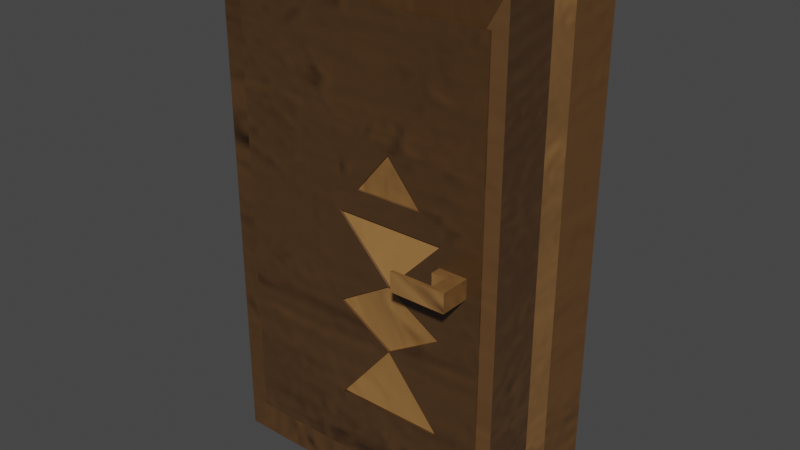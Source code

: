# Source: Wardrobe-Wood.blend  (saved by Blender 3.0.42; exported with 4.5.12 LTS)
import bpy
from mathutils import Matrix  # noqa: F401  (used for matrix-valued properties, if any)

bpy.ops.wm.read_factory_settings(use_empty=True)
scene = bpy.context.scene
scene.name = 'Scene'

# ---- collections
col_collection = bpy.data.collections.new('Collection'); scene.collection.children.link(col_collection)
col_collection_2 = bpy.data.collections.new('Collection 2'); scene.collection.children.link(col_collection_2)

# ---- images (referenced by path relative to the original .blend; pixels are not part of the script)
import os
ASSET_DIR = os.environ.get("B2B_ASSET_DIR", "")  # directory of the original .blend (textures are referenced by path, not embedded)
HERE = os.path.dirname(os.path.abspath(__file__))  # packed textures are extracted next to this script under _unpacked/

def load_image(name, relpath, width, height, colorspace="sRGB"):
    """Load a texture the original file referenced (path relative to the .blend, or extracted next to this script)."""
    p = next((c for c in (os.path.join(HERE, relpath), os.path.join(ASSET_DIR, relpath)) if relpath and os.path.exists(c)), "")
    if p:
        img = bpy.data.images.load(p, check_existing=True)
        img.name = name
    else:  # same state as the original file: an image datablock whose file is absent (Cycles renders it pink)
        img = bpy.data.images.new(name, width, height)
        img.source = "FILE"
        img.filepath = "//" + (relpath or name)
    img.colorspace_settings.name = colorspace
    return img
img_wardrobe_wood = load_image('Wardrobe-Wood', '_unpacked/Wardrobe-Wood.638e27b4.png', 2048, 2048, 'sRGB')
img_light_wood_normal_png = load_image('Light-Wood-Normal.png', '_unpacked/Light-Wood-Normal.47049dd9.png', 512, 512, 'sRGB')

# ---- materials (node trees are filled in below, after node groups)
mat_material = bpy.data.materials.new('Material')
mat_material.alpha_threshold = 0.0
mat_material.use_transparent_shadow = False
mat_material.line_color = (0.0, 0.0, 0.0, 1.0)

# ---- material node trees
mat_material.use_nodes = True; mat_material.node_tree.nodes.clear()
_N = mat_material.node_tree.nodes; _L = mat_material.node_tree.links
n0 = _N.new('ShaderNodeOutputMaterial'); n0.name = 'Material Output'; n0.location = (300, 300)
n1 = _N.new('ShaderNodeBsdfPrincipled'); n1.name = 'Principled BSDF'; n1.location = (10, 300)
n1.distribution = 'GGX'
n1.subsurface_method = 'RANDOM_WALK_SKIN'
n1.inputs[2].default_value = 0.4
n1.inputs[3].default_value = 1.45
n1.inputs[27].default_value = (0.0, 0.0, 0.0, 1.0)
n1.inputs[28].default_value = 1.0
n2 = _N.new('ShaderNodeTexImage'); n2.name = 'Image Texture'; n2.location = (-436, 119)
n2.image = img_wardrobe_wood
n3 = _N.new('ShaderNodeNormalMap'); n3.name = 'Normal Map'; n3.location = (-231, -169)
n3.inputs[0].default_value = 0.5
n4 = _N.new('ShaderNodeTexImage'); n4.name = 'Image Texture.001'; n4.location = (-786, -145)
n4.image = img_light_wood_normal_png
n5 = _N.new('ShaderNodeMapping'); n5.name = 'Mapping'; n5.location = (-454, -168)
n5.inputs[2].default_value = (0.06458, 0.1274, 0.171)
n5.inputs[3].default_value = (4.3, 2.7, 3.1)
_L.new(n1.outputs[0], n0.inputs[0])
_L.new(n2.outputs[0], n1.inputs[0])
_L.new(n3.outputs[0], n1.inputs[5])
_L.new(n4.outputs[0], n5.inputs[0])
_L.new(n5.outputs[0], n3.inputs[1])
n0.is_active_output = True

# ---- world
world_world = bpy.data.worlds.new('World'); scene.world = world_world
world_world.use_nodes = True; world_world.node_tree.nodes.clear()
_N = world_world.node_tree.nodes; _L = world_world.node_tree.links
n0 = _N.new('ShaderNodeOutputWorld'); n0.name = 'World Output'; n0.location = (300, 300)
n1 = _N.new('ShaderNodeBackground'); n1.name = 'Background'; n1.location = (10, 300)
n1.inputs[0].default_value = (0.05088, 0.05088, 0.05088, 1.0)
_L.new(n1.outputs[0], n0.inputs[0])
n0.is_active_output = True
world_world.color = (0.05088, 0.05088, 0.05088)
world_world.use_sun_shadow = False
world_world.sun_shadow_jitter_overblur = 0.0

# ---- meshes
me_plane_001 = bpy.data.meshes.new('Plane.001')
me_plane_001.from_pydata([(1.0, -0.07, 3.451), (-1.0, -0.07, 0.0), (1.0, -0.07, 0.0), (-1.0, -0.07, 3.451), (-1.155, 1.077, 3.718), (-1.155, -0.07747, 3.718), (1.155, 1.077, 3.718), (1.155, -0.07747, -0.2674), (1.155, 1.077, -0.2674), (-1.155, 1.077, -0.2674), (-1.155, -0.07747, -0.2674), (1.155, -0.07747, 3.718), (-1.0, 0.7738, 0.0), (1.0, 0.7738, 0.0), (-1.0, 0.7738, 3.451), (1.0, 0.7738, 3.451), (-1.155, 0.6155, 3.718), (-1.155, 0.3691, 3.718), (1.155, 0.3691, -0.2674), (1.155, 0.6155, -0.2674), (-1.155, 0.6155, -0.2674), (-1.155, 0.3691, -0.2674), (1.155, 0.3691, 3.718), (1.155, 0.6155, 3.718)], [], [(3, 1, 12, 14), (20, 9, 8, 19), (16, 23, 6, 4), (21, 10, 5, 17), (19, 8, 6, 23), (10, 1, 3, 5), (8, 9, 4, 6), (5, 3, 0, 11), (11, 0, 2, 7), (1, 10, 7, 2), (12, 13, 15, 14), (2, 0, 15, 13), (0, 3, 14, 15), (1, 2, 13, 12), (7, 18, 22, 11), (18, 19, 23, 22), (9, 20, 16, 4), (20, 21, 17, 16), (5, 11, 22, 17), (17, 22, 23, 16), (10, 21, 18, 7), (21, 20, 19, 18)])
_uv = me_plane_001.uv_layers.new(name='UVMap')
_uv.uv.foreach_set('vector', [0.5046, 0.3967, 0.5046, 0.5805, 0.4597, 0.5805, 0.4597, 0.3967, 0.2617, 0.3355, 0.2371, 0.3355, 0.2371, 0.2124, 0.2617, 0.2124, 0.0001825, 0.3355, 0.0001826, 0.2124, 0.02479, 0.2124, 0.02479, 0.3355, 0.345, 0.2124, 0.3212, 0.2124, 0.3212, 0.0001825, 0.345, 0.0001825, 0.2617, 0.2124, 0.2371, 0.2124, 0.2371, 0.0001825, 0.2617, 0.0001825, 0.5129, 0.5947, 0.5046, 0.5805, 0.5046, 0.3967, 0.5129, 0.3825, 0.2371, 0.2124, 0.2371, 0.3355, 0.02479, 0.3355, 0.02479, 0.2124, 0.3691, 0.3934, 0.3834, 0.4016, 0.3834, 0.5081, 0.3691, 0.5164, 0.5665, 0.5947, 0.5582, 0.5805, 0.5582, 0.3967, 0.5665, 0.3825, 0.307, 0.2207, 0.3212, 0.2124, 0.3212, 0.3355, 0.307, 0.3272, 0.5662, 0.3821, 0.4597, 0.3821, 0.4597, 0.1983, 0.5662, 0.1983, 0.5582, 0.3967, 0.5582, 0.5805, 0.5133, 0.5805, 0.5133, 0.3967, 0.3834, 0.5081, 0.3834, 0.4016, 0.4283, 0.4016, 0.4283, 0.5081, 0.307, 0.2207, 0.307, 0.3272, 0.262, 0.3272, 0.262, 0.2207, 0.3212, 0.3355, 0.345, 0.3355, 0.345, 0.5477, 0.3212, 0.5477, 0.7575, 0.01727, 0.7707, 0.01727, 0.7707, 0.2295, 0.7575, 0.2295, 0.2371, 0.3355, 0.2617, 0.3355, 0.2617, 0.5477, 0.2371, 0.5477, 0.7803, 0.1872, 0.7803, 0.1741, 0.9925, 0.1741, 0.9925, 0.1872, 0.3691, 0.3934, 0.3691, 0.5164, 0.3453, 0.5164, 0.3453, 0.3934, 0.7302, 0.1441, 0.7302, 0.0211, 0.7433, 0.0211, 0.7433, 0.1441, 0.3212, 0.2124, 0.345, 0.2124, 0.345, 0.3355, 0.3212, 0.3355, 0.7299, 0.1441, 0.7167, 0.1441, 0.7167, 0.0211, 0.7299, 0.0211])
me_plane_001.materials.append(mat_material)
me_plane_001.use_remesh_fix_poles = True
me_plane_001.use_remesh_preserve_attributes = False
me_plane_001.update()
me_plane_002 = bpy.data.meshes.new('Plane.002')
me_plane_002.from_pydata([(-0.004505, -0.009985, -1.797), (2.025, -0.005978, -1.797), (-0.004505, -0.009985, -0.2447), (2.025, -0.005978, -0.2447), (-0.004505, -0.009985, 1.669), (2.025, -0.005978, 1.669), (-0.004351, -0.08837, -1.797), (2.025, -0.08436, -1.797), (-0.004351, -0.08837, -0.2447), (2.025, -0.08436, -0.2447), (-0.004351, -0.08837, 1.669), (2.025, -0.08436, 1.669), (2.025, -0.005978, 0.3933), (2.025, -0.005978, 1.031), (-0.004505, -0.009985, 1.031), (-0.004505, -0.009985, 0.3933), (2.025, -0.08436, 0.3933), (2.025, -0.08436, 1.031), (-0.004351, -0.08837, 1.031), (-0.004351, -0.08837, 0.3933), (-0.004505, -0.009985, -0.7621), (-0.004505, -0.009985, -1.28), (2.025, -0.005978, -1.28), (2.025, -0.005978, -0.7621), (-0.004351, -0.08837, -0.7621), (-0.004351, -0.08837, -1.28), (2.025, -0.08436, -1.28), (2.025, -0.08436, -0.7621), (1.702, -0.006615, -1.797), (1.702, -0.006615, -0.2447), (1.702, -0.006615, 1.669), (1.702, -0.085, -1.797), (1.702, -0.085, -0.2447), (1.702, -0.085, 1.669), (1.702, -0.085, 0.3933), (1.702, -0.085, 1.031), (1.702, -0.006615, 0.3933), (1.702, -0.006615, 1.031), (1.702, -0.085, -1.28), (1.702, -0.006615, -1.28), (1.702, -0.006615, -0.7621), (-0.004505, -0.009985, 0.2007), (-0.004351, -0.08837, 0.2007), (2.025, -0.005978, 0.2007), (2.025, -0.08436, 0.2007), (1.702, -0.006615, 0.2007), (1.702, -0.085, 0.2007), (2.025, -0.08436, -0.09621), (2.025, -0.08436, 0.05224), (1.702, -0.085, -0.09621), (1.702, -0.085, 0.05224), (1.81, -0.08479, -0.09621), (1.81, -0.08479, 0.05224), (1.918, -0.08458, -0.09621), (1.918, -0.08458, 0.05224), (1.702, -0.1648, -0.09621), (1.702, -0.1648, 0.05224), (1.81, -0.1646, -0.09621), (1.81, -0.1646, 0.05224), (1.81, -0.2928, -0.09621), (1.81, -0.2928, 0.05224), (1.918, -0.2926, -0.09621), (1.918, -0.2926, 0.05224), (1.918, -0.3183, -0.09621), (1.918, -0.3183, 0.05224), (1.489, -0.2934, -0.09621), (1.489, -0.2934, 0.05224), (1.489, -0.3192, -0.09621), (1.489, -0.3192, 0.05224), (0.8489, -0.08669, 0.3933), (0.8489, -0.08669, 1.031), (-0.004351, -0.08837, -0.02198), (0.8489, -0.08669, 0.2007), (1.702, -0.085, -0.02198), (-0.004351, -0.08837, -0.5034), (1.702, -0.085, -0.5034), (1.276, -0.08584, -0.2447), (0.8489, -0.08669, -1.28), (1.276, -0.08584, -0.7621), (0.8489, -0.08669, -0.5034), (1.702, -0.06729, 0.2007), (0.8489, -0.06898, 0.2007), (1.702, -0.06729, -1.28), (0.8489, -0.06898, -1.28), (1.276, -0.08584, 0.3933), (1.276, -0.06814, -0.2447), (1.276, -0.06814, -0.7621), (0.8489, -0.06898, -0.5034), (1.702, -0.06729, -0.5034), (1.276, -0.08584, 0.7123), (1.276, -0.08584, 0.2007), (1.276, -0.06814, 0.2007), (1.01, -0.08637, 0.3933), (1.542, -0.08532, 0.3933), (1.542, -0.06761, 0.3933), (1.276, -0.06814, 0.3933), (1.276, -0.06814, 0.7123), (1.01, -0.06866, 0.3933)], [], [(40, 29, 3, 23), (37, 30, 5, 13), (35, 17, 11, 33), (13, 5, 11, 17), (28, 1, 7, 31), (41, 2, 8, 71, 42), (30, 4, 10, 33), (23, 3, 9, 27), (21, 0, 6, 25), (4, 14, 18, 10), (14, 15, 19, 18), (43, 12, 16, 44), (12, 13, 17, 16), (46, 44, 16, 34), (34, 16, 17, 35), (45, 36, 12, 43), (36, 37, 13, 12), (2, 20, 24, 74, 8), (20, 21, 25, 24), (1, 22, 26, 7), (22, 23, 27, 26), (28, 39, 22, 1), (39, 40, 23, 22), (21, 20, 40, 39), (0, 21, 39, 28), (32, 49, 73, 50, 46, 76, 75), (6, 31, 38, 77, 25), (15, 14, 37, 36), (41, 15, 36, 45), (5, 30, 33, 11), (0, 28, 31, 6), (18, 70, 35, 33, 10), (14, 4, 30, 37), (20, 2, 29, 40), (76, 72, 79), (2, 41, 45, 29), (29, 45, 43, 3), (3, 43, 44, 48, 47, 9), (15, 41, 42, 19), (32, 9, 47, 53, 51, 49), (50, 73, 49, 55, 56), (27, 9, 32, 75, 38, 31, 7, 26), (55, 57, 58, 56), (53, 54, 62, 64, 63, 61), (51, 53, 61, 59, 57, 55, 49), (58, 57, 59, 60), (62, 60, 66, 68, 64), (54, 52, 50, 56, 58, 60, 62), (66, 65, 67, 68), (60, 59, 65, 66), (25, 77, 79, 72, 69, 70, 18, 19, 42, 71, 8, 74, 24), (48, 44, 46, 50, 52, 54, 53, 47), (38, 75, 78), (46, 90, 91, 80), (46, 34, 93, 84, 92, 69, 72, 90), (77, 38, 82, 83), (78, 75, 88, 86), (72, 76, 85, 81), (75, 76, 85, 88), (93, 89, 96, 94), (38, 78, 86, 82), (90, 72, 81, 91), (81, 85, 80, 91), (83, 82, 86), (79, 77, 78), (89, 92, 97, 96), (85, 87, 86, 88), (78, 77, 83, 86), (76, 79, 87, 85), (76, 46, 80, 85), (79, 78, 86, 87), (97, 95, 94, 96), (92, 84, 95, 97), (84, 93, 94, 95), (35, 70, 69, 92, 89, 93, 34), (63, 64, 68, 67), (59, 61, 63, 67, 65)])
_uv = me_plane_002.uv_layers.new(name='UVMap')
_uv.uv.foreach_set('vector', [0.3635, 0.2564, 0.3635, 0.2855, 0.3453, 0.2855, 0.3453, 0.2564, 0.3635, 0.3572, 0.3635, 0.393, 0.3453, 0.393, 0.3453, 0.3572, 0.3641, 0.03694, 0.3454, 0.03689, 0.3457, 0.0001825, 0.3642, 0.0002945, 0.5712, 0.4541, 0.5712, 0.49, 0.5668, 0.49, 0.5668, 0.4541, 0.5712, 0.8945, 0.5712, 0.9126, 0.5668, 0.9126, 0.5668, 0.8945, 0.5712, 0.6864, 0.5712, 0.7115, 0.5668, 0.7115, 0.5668, 0.699, 0.5668, 0.6864, 0.5712, 0.5081, 0.5712, 0.604, 0.5668, 0.604, 0.5668, 0.5081, 0.5712, 0.9708, 0.5712, 0.9998, 0.5668, 0.9998, 0.5668, 0.9708, 0.5712, 0.7696, 0.5712, 0.7986, 0.5668, 0.7986, 0.5668, 0.7696, 0.5712, 0.604, 0.5712, 0.6398, 0.5668, 0.6398, 0.5668, 0.604, 0.5712, 0.6398, 0.5712, 0.6756, 0.5668, 0.6756, 0.5668, 0.6398, 0.5712, 0.4075, 0.5712, 0.4183, 0.5668, 0.4183, 0.5668, 0.4075, 0.5712, 0.4183, 0.5712, 0.4541, 0.5668, 0.4541, 0.5668, 0.4183, 0.3642, 0.08498, 0.3454, 0.08506, 0.3453, 0.07383, 0.3641, 0.07376, 0.3641, 0.07376, 0.3453, 0.07383, 0.3454, 0.03689, 0.3641, 0.03694, 0.3635, 0.3105, 0.3635, 0.3213, 0.3453, 0.3213, 0.3453, 0.3105, 0.3635, 0.3213, 0.3635, 0.3572, 0.3453, 0.3572, 0.3453, 0.3213, 0.5712, 0.7115, 0.5712, 0.7405, 0.5668, 0.7405, 0.5668, 0.726, 0.5668, 0.7115, 0.5712, 0.7405, 0.5712, 0.7696, 0.5668, 0.7696, 0.5668, 0.7405, 0.5712, 0.9126, 0.5712, 0.9417, 0.5668, 0.9417, 0.5668, 0.9126, 0.5712, 0.9417, 0.5712, 0.9708, 0.5668, 0.9708, 0.5668, 0.9417, 0.3635, 0.1983, 0.3635, 0.2274, 0.3453, 0.2274, 0.3453, 0.1983, 0.3635, 0.2274, 0.3635, 0.2564, 0.3453, 0.2564, 0.3453, 0.2274, 0.4593, 0.2274, 0.4593, 0.2564, 0.3635, 0.2564, 0.3635, 0.2274, 0.4593, 0.1983, 0.4593, 0.2274, 0.3635, 0.2274, 0.3635, 0.1983, 0.3646, 0.111, 0.3644, 0.1023, 0.3643, 0.09799, 0.3642, 0.09365, 0.3642, 0.08498, 0.3893, 0.1106, 0.365, 0.1258, 0.4617, 0.1936, 0.3701, 0.1968, 0.3688, 0.1689, 0.4143, 0.167, 0.461, 0.1659, 0.4593, 0.3213, 0.4593, 0.3572, 0.3635, 0.3572, 0.3635, 0.3213, 0.4593, 0.3105, 0.4593, 0.3213, 0.3635, 0.3213, 0.3635, 0.3105, 0.5712, 0.49, 0.5712, 0.5081, 0.5668, 0.5081, 0.5668, 0.49, 0.5712, 0.7986, 0.5712, 0.8945, 0.5668, 0.8945, 0.5668, 0.7986, 0.4613, 0.03744, 0.413, 0.03711, 0.3641, 0.03694, 0.3642, 0.0002945, 0.4617, 0.001146, 0.4593, 0.3572, 0.4593, 0.393, 0.3635, 0.393, 0.3635, 0.3572, 0.4593, 0.2564, 0.4593, 0.2855, 0.3635, 0.2855, 0.3635, 0.2564, 0.3898, 0.1107, 0.4131, 0.08429, 0.413, 0.1242, 0.4593, 0.2855, 0.4593, 0.3105, 0.3635, 0.3105, 0.3635, 0.2855, 0.3635, 0.2855, 0.3635, 0.3105, 0.3453, 0.3105, 0.3453, 0.2855, 0.5712, 0.3825, 0.5712, 0.4075, 0.5668, 0.4075, 0.5668, 0.3991, 0.5668, 0.3908, 0.5668, 0.3825, 0.5712, 0.6756, 0.5712, 0.6864, 0.5668, 0.6864, 0.5668, 0.6756, 0.3646, 0.111, 0.3459, 0.1118, 0.3455, 0.1031, 0.3518, 0.1028, 0.358, 0.1026, 0.3644, 0.1023, 0.8791, 0.3594, 0.8818, 0.364, 0.8804, 0.3693, 0.877, 0.3669, 0.8763, 0.3623, 0.3481, 0.1416, 0.3459, 0.1118, 0.3646, 0.111, 0.365, 0.1258, 0.3688, 0.1689, 0.3701, 0.1968, 0.3528, 0.1979, 0.3509, 0.1702, 0.877, 0.3669, 0.8716, 0.3694, 0.8716, 0.3605, 0.8763, 0.3623, 0.8692, 0.3778, 0.8615, 0.3837, 0.8533, 0.3729, 0.8523, 0.3715, 0.86, 0.3657, 0.861, 0.367, 0.8748, 0.3736, 0.8692, 0.3778, 0.861, 0.367, 0.8666, 0.3628, 0.8716, 0.3694, 0.877, 0.3669, 0.8804, 0.3693, 0.8716, 0.3605, 0.879, 0.3617, 0.8787, 0.3675, 0.8681, 0.3686, 0.8629, 0.364, 0.8681, 0.3686, 0.8774, 0.3793, 0.8767, 0.3798, 0.862, 0.3649, 0.8684, 0.3537, 0.8738, 0.3565, 0.8791, 0.3594, 0.8763, 0.3623, 0.8716, 0.3605, 0.8681, 0.3686, 0.8629, 0.364, 0.8774, 0.3793, 0.8832, 0.3881, 0.8808, 0.3894, 0.8767, 0.3798, 0.5048, 0.02001, 0.5154, 0.01889, 0.52, 0.03943, 0.5141, 0.03064, 0.461, 0.1659, 0.4143, 0.167, 0.413, 0.1242, 0.4131, 0.08429, 0.413, 0.07341, 0.413, 0.03711, 0.4613, 0.03744, 0.4609, 0.07364, 0.4608, 0.08444, 0.4607, 0.09689, 0.4606, 0.1093, 0.4606, 0.1236, 0.4606, 0.1379, 0.3454, 0.09372, 0.3454, 0.08506, 0.3642, 0.08498, 0.3642, 0.09365, 0.358, 0.09368, 0.3517, 0.0937, 0.3517, 0.1024, 0.3454, 0.1024, 0.3688, 0.1689, 0.365, 0.1258, 0.3881, 0.1389, 0.4817, 0.1856, 0.4817, 0.1616, 0.4827, 0.1616, 0.4827, 0.1856, 0.3642, 0.08498, 0.3641, 0.07376, 0.3734, 0.0737, 0.3888, 0.07353, 0.4039, 0.07343, 0.413, 0.07341, 0.4131, 0.08429, 0.3889, 0.08452, 0.4541, 0.4413, 0.4541, 0.3934, 0.455, 0.3934, 0.455, 0.4413, 0.4564, 0.4314, 0.4564, 0.4594, 0.4554, 0.4594, 0.4554, 0.4314, 0.4591, 0.3934, 0.4591, 0.428, 0.4581, 0.428, 0.4581, 0.3934, 0.4541, 0.4697, 0.4541, 0.4416, 0.455, 0.4416, 0.455, 0.4697, 0.484, 0.1616, 0.484, 0.1849, 0.483, 0.1849, 0.483, 0.1616, 0.4568, 0.431, 0.4568, 0.3934, 0.4578, 0.3934, 0.4578, 0.431, 0.4803, 0.1856, 0.4803, 0.1616, 0.4813, 0.1616, 0.4813, 0.1856, 0.897, 0.455, 0.872, 0.431, 0.897, 0.407, 0.897, 0.431, 0.8965, 0.3448, 0.8595, 0.3143, 0.8965, 0.3072, 0.413, 0.1242, 0.4143, 0.167, 0.3886, 0.1391, 0.4844, 0.1849, 0.4844, 0.1616, 0.4854, 0.1616, 0.4854, 0.1849, 0.872, 0.4833, 0.872, 0.4553, 0.8969, 0.4683, 0.8969, 0.4963, 0.4564, 0.3934, 0.4564, 0.431, 0.4554, 0.431, 0.4554, 0.3934, 0.4568, 0.4594, 0.4568, 0.4314, 0.4578, 0.4314, 0.4578, 0.4594, 0.4591, 0.4284, 0.4591, 0.463, 0.4581, 0.463, 0.4581, 0.4284, 0.4287, 0.483, 0.4567, 0.483, 0.4567, 0.484, 0.4287, 0.484, 0.8774, 0.3452, 0.8774, 0.3601, 0.8774, 0.3751, 0.8595, 0.3601, 0.4578, 0.4598, 0.4578, 0.4747, 0.4568, 0.4747, 0.4568, 0.4598, 0.4564, 0.4598, 0.4564, 0.4747, 0.4554, 0.4747, 0.4554, 0.4598, 0.3641, 0.03694, 0.413, 0.03711, 0.413, 0.07341, 0.4039, 0.07343, 0.3886, 0.05528, 0.3734, 0.0737, 0.3641, 0.07376, 0.8565, 0.3733, 0.862, 0.3649, 0.8767, 0.3798, 0.8808, 0.3894, 0.8666, 0.3628, 0.861, 0.367, 0.86, 0.3657, 0.8822, 0.3488, 0.8832, 0.3502])
me_plane_002.materials.append(mat_material)
me_plane_002.use_remesh_fix_poles = True
me_plane_002.use_remesh_preserve_attributes = False
me_plane_002.update()

# ---- objects
ob_plane = bpy.data.objects.new('Plane', me_plane_001)
ob_plane_001 = bpy.data.objects.new('Plane.001', me_plane_002)

# ---- transforms, parenting, visibility, modifiers, constraints
ob_plane.location = (0.0, 0.0, 0.0)
ob_plane_001.location = (-0.9899, 0.0, 1.782)

# ---- collection membership
col_collection.objects.link(ob_plane)
col_collection_2.objects.link(ob_plane_001)

# ---- scene / render settings (as saved in the file)
scene.frame_start = 1; scene.frame_end = 250; scene.frame_set(1)
scene.render.engine = 'BLENDER_EEVEE_NEXT'
scene.cycles.sampling_pattern = 'TABULATED_SOBOL'
scene.cycles.use_light_tree = False
scene.view_settings.view_transform = 'Filmic'
bpy.context.view_layer.update()

# ---- added for rendering (the .blend has no active camera and no usable light): camera, sun
cam_auto = bpy.data.cameras.new('AutoCamera')
cam_auto.lens = 50.0
cam_auto.sensor_width = 36.0
cam_auto.clip_end = 1000.0
ob_auto_camera = bpy.data.objects.new('AutoCamera', cam_auto)
scene.collection.objects.link(ob_auto_camera)
ob_auto_camera.location = (4.45374, -4.96535, 5.28847)
ob_auto_camera.rotation_euler = (1.09748, -7.21219e-08, 0.694738)
scene.camera = ob_auto_camera
light_auto_sun = bpy.data.lights.new('AutoSun', 'SUN')
light_auto_sun.energy = 3.0
light_auto_sun.angle = 0.0523599
ob_auto_sun = bpy.data.objects.new('AutoSun', light_auto_sun)
scene.collection.objects.link(ob_auto_sun)
ob_auto_sun.rotation_euler = (0.872665, 0.174533, 0.523599)
bpy.context.view_layer.update()
